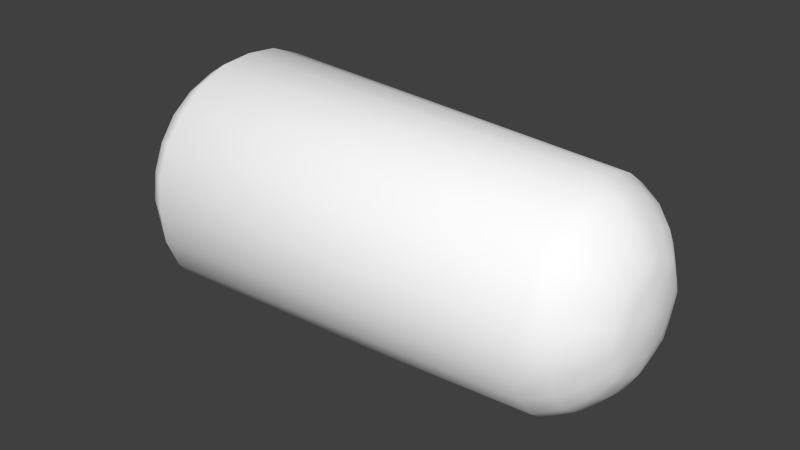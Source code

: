 # Source: human4r.blend  (saved by Blender 2.77.0; exported with 4.5.12 LTS)
import bpy
from mathutils import Matrix  # noqa: F401  (used for matrix-valued properties, if any)

bpy.ops.wm.read_factory_settings(use_empty=True)
scene = bpy.context.scene
scene.name = 'Scene'

# ---- collections
col_collection_1 = bpy.data.collections.new('Collection 1'); scene.collection.children.link(col_collection_1)

# ---- materials (node trees are filled in below, after node groups)
mat_colobotmesh_mat_1 = bpy.data.materials.new('ColobotMesh_mat_1')
mat_colobotmesh_mat_1.alpha_threshold = 0.0
mat_colobotmesh_mat_1.use_transparent_shadow = False
mat_colobotmesh_mat_1.diffuse_color = (1.0, 1.0, 1.0, 1.0)
mat_colobotmesh_mat_1.specular_color = (0.0, 0.0, 0.0)
mat_colobotmesh_mat_1.roughness = 0.5

# ---- material node trees

# ---- world
world_world = bpy.data.worlds.new('World'); scene.world = world_world
world_world.color = (0.05088, 0.05088, 0.05088)
world_world.use_sun_shadow = False
world_world.sun_shadow_jitter_overblur = 0.0
world_world.cycles.sampling_method = 'NONE'
world_world.cycles.sample_map_resolution = 256

# ---- meshes
me_colobotmesh = bpy.data.meshes.new('ColobotMesh_')
me_colobotmesh.from_pydata([(1.27, -0.3353, 0.01682), (0.0128, 0.009441, 0.4182), (0.0128, 0.009441, -0.3845), (0.0128, -0.2743, -0.267), (-0.1892, 0.009441, -0.1838), (-0.1892, -0.1325, -0.1251), (0.0128, -0.3919, 0.01682), (-0.1892, -0.1912, 0.01682), (0.0128, -0.2743, 0.3006), (-0.1892, -0.1325, 0.1587), (0.0128, 0.2932, -0.267), (-0.1892, 0.1513, -0.1251), (1.27, 0.009441, -0.3279), (1.27, -0.2343, -0.227), (1.468, 0.009441, 0.01682), (1.441, 0.009441, -0.1556), (1.27, 0.009441, 0.3616), (1.27, 0.2532, 0.2606), (0.0128, 0.2932, 0.3006), (1.27, 0.3542, 0.01682), (0.0128, 0.4108, 0.01682), (1.27, 0.2532, -0.227), (-0.1892, 0.2101, 0.01682), (-0.1892, 0.009441, 0.2175), (-0.1892, 0.1513, 0.1587), (1.441, -0.1124, 0.1387), (1.441, 0.1313, -0.1051), (1.441, -0.1124, -0.1051), (1.441, -0.1629, 0.01682), (1.441, 0.009441, 0.1892), (1.441, 0.1313, 0.1387), (1.441, 0.1818, 0.01682), (-0.2168, 0.009441, 0.01682), (1.27, -0.2343, 0.2606), (-0.07129, -0.3436, 0.01682), (-0.1384, -0.2767, 0.01682), (-0.1892, -0.03991, -0.1706), (-0.1892, -0.08821, -0.1506), (1.462, -0.05277, 0.01682), (1.452, -0.1107, 0.01682), (1.462, 0.07165, 0.01682), (1.452, 0.1295, 0.01682), (1.27, 0.3067, 0.1879), (1.27, 0.3406, 0.106), (1.462, 0.05343, -0.02717), (1.452, 0.09436, -0.0681), (1.462, 0.009441, 0.07903), (1.452, 0.009441, 0.1369), (0.0128, 0.361, 0.219), (0.0128, 0.401, 0.1224), (0.0128, -0.09617, -0.3748), (0.0128, -0.1928, -0.3347), (1.441, -0.03239, -0.142), (1.441, -0.07332, -0.1251), (1.441, -0.1325, -0.06594), (1.441, -0.1494, -0.02501), (1.462, 0.009441, -0.04539), (1.452, 0.009441, -0.1033), (-0.07129, 0.2591, -0.2328), (-0.1384, 0.2118, -0.1855), (1.27, 0.3406, -0.0724), (1.27, 0.3067, -0.1543), (1.441, 0.05127, 0.1757), (1.441, 0.0922, 0.1587), (1.27, 0.09866, 0.348), (1.27, 0.1805, 0.3141), (-0.07129, -0.2402, -0.2328), (-0.1384, -0.1929, -0.1855), (1.462, -0.03455, -0.02717), (1.452, -0.07548, -0.0681), (1.462, 0.05343, 0.06081), (1.452, 0.09436, 0.1017), (-0.1892, 0.0588, 0.2043), (-0.1892, 0.1071, 0.1843), (-0.07129, 0.009441, -0.3362), (-0.1384, 0.009441, -0.2693), (1.441, 0.05127, -0.142), (1.441, 0.0922, -0.1251), (1.27, -0.07978, -0.3143), (1.27, -0.1616, -0.2804), (-0.07129, 0.009441, 0.3698), (-0.1384, 0.009441, 0.3029), (1.441, 0.1514, 0.09958), (1.441, 0.1683, 0.05865), (-0.07129, -0.2402, 0.2664), (-0.1384, -0.1929, 0.2191), (1.441, 0.1514, -0.06594), (1.441, 0.1683, -0.02501), (-0.2092, 0.009441, -0.05659), (-0.1984, 0.009441, -0.1249), (1.27, 0.09866, -0.3143), (1.27, 0.1805, -0.2804), (-0.1892, 0.1769, 0.1145), (-0.1892, 0.1969, 0.06618), (-0.2092, -0.06397, 0.01682), (-0.1984, -0.1323, 0.01682), (0.0128, -0.3421, -0.1854), (0.0128, -0.3821, -0.08879), (-0.1892, -0.178, 0.06618), (-0.1892, -0.158, 0.1145), (0.0128, -0.1928, 0.3684), (0.0128, -0.09617, 0.4084), (1.398, 0.009441, 0.2612), (1.341, 0.009441, 0.3186), (0.0128, 0.1151, 0.4084), (0.0128, 0.2117, 0.3684), (-0.07129, 0.3624, 0.01682), (-0.1384, 0.2956, 0.01682), (1.27, -0.2878, -0.1543), (1.27, -0.3217, -0.0724), (0.0128, 0.361, -0.1854), (0.0128, 0.401, -0.08879), (-0.2092, -0.04247, 0.06873), (-0.1984, -0.09077, 0.117), (1.398, 0.009441, -0.2275), (1.341, 0.009441, -0.285), (0.0128, -0.3821, 0.1224), (0.0128, -0.3421, 0.219), (1.398, -0.2349, 0.01682), (1.341, -0.2924, 0.01682), (1.441, -0.07332, 0.1587), (1.441, -0.03239, 0.1757), (-0.1892, -0.08821, 0.1843), (-0.1892, -0.03992, 0.2043), (1.398, -0.1633, -0.156), (1.341, -0.204, -0.1966), (-0.1892, -0.178, -0.03254), (-0.1892, -0.158, -0.08083), (1.441, -0.1494, 0.05865), (1.441, -0.1325, 0.09958), (1.398, 0.1822, -0.156), (1.341, 0.2228, -0.1966), (-0.2092, 0.06135, -0.03509), (-0.1984, 0.1096, -0.08339), (-0.2092, -0.04247, -0.03509), (-0.1984, -0.09077, -0.08339), (1.398, 0.2538, 0.01682), (1.341, 0.3112, 0.01682), (-0.1892, 0.1769, -0.08083), (-0.1892, 0.1969, -0.03254), (1.462, -0.03455, 0.06081), (1.452, -0.07548, 0.1017), (1.398, -0.1633, 0.1896), (1.341, -0.204, 0.2302), (-0.1892, 0.0588, -0.1706), (-0.1892, 0.1071, -0.1506), (-0.07129, 0.2591, 0.2664), (-0.1384, 0.2118, 0.2191), (-0.2092, 0.06135, 0.06873), (-0.1984, 0.1096, 0.117), (1.27, -0.1616, 0.3141), (1.27, -0.07978, 0.348), (0.0128, 0.1151, -0.3748), (0.0128, 0.2117, -0.3347), (1.341, 0.2228, 0.2302), (1.398, 0.1822, 0.1896), (1.27, -0.3217, 0.106), (1.27, -0.2878, 0.1879), (-0.2092, 0.009441, 0.09023), (-0.1984, 0.009441, 0.1585), (-0.2092, 0.08285, 0.01682), (-0.1984, 0.1512, 0.01682), (1.398, -0.1948, 0.1354), (1.398, -0.2189, 0.0774), (1.341, -0.2473, 0.1651), (1.341, -0.2769, 0.09347), (-0.07129, -0.1667, -0.2882), (-0.07129, -0.08172, -0.3234), (-0.1384, -0.1314, -0.2259), (-0.1384, -0.06258, -0.2544), (1.453, 0.05292, -0.08719), (1.453, -0.03403, -0.08719), (1.453, -0.09485, -0.02598), (1.453, 0.05292, 0.1208), (1.453, 0.1137, 0.05962), (1.453, 0.1134, -0.02665), (-0.07129, -0.3308, -0.07434), (-0.07129, -0.2956, -0.1593), (-0.1384, -0.2618, -0.0552), (-0.1384, -0.2333, -0.1241), (-0.07129, -0.08171, 0.3571), (-0.07129, -0.1667, 0.3219), (-0.1384, -0.06257, 0.2881), (-0.1384, -0.1314, 0.2595), (-0.07129, 0.1006, -0.3234), (-0.07129, 0.1856, -0.2882), (-0.1384, 0.08146, -0.2544), (-0.1384, 0.1503, -0.2259), (1.398, 0.2378, 0.0774), (1.398, 0.2137, 0.1354), (1.341, 0.2958, 0.09347), (1.341, 0.2661, 0.1651), (1.398, -0.1092, -0.1875), (1.398, -0.05114, -0.2115), (1.341, -0.1389, -0.2399), (1.341, -0.06721, -0.2696), (1.398, 0.128, 0.2211), (1.398, 0.07002, 0.2451), (1.341, 0.1578, 0.2735), (1.341, 0.08609, 0.3032), (1.398, -0.05114, 0.2451), (1.398, -0.1092, 0.2211), (1.341, -0.06721, 0.3032), (1.341, -0.1389, 0.2735), (1.398, 0.2137, -0.1018), (1.398, 0.2378, -0.04376), (1.341, 0.2661, -0.1315), (1.341, 0.2958, -0.05983), (-0.07129, 0.1856, 0.3219), (-0.07129, 0.1006, 0.3571), (-0.1384, 0.1503, 0.2595), (-0.1384, 0.08146, 0.2881), (1.398, 0.07002, -0.2115), (1.398, 0.128, -0.1875), (1.341, 0.08609, -0.2696), (1.341, 0.1578, -0.2399), (-0.07129, -0.2956, 0.1929), (-0.07129, -0.3308, 0.108), (-0.1384, -0.2333, 0.1577), (-0.1384, -0.2618, 0.08884), (1.398, -0.2189, -0.04376), (1.398, -0.1948, -0.1018), (1.341, -0.2769, -0.05983), (1.341, -0.2473, -0.1315), (-0.07129, 0.3145, -0.1593), (-0.07129, 0.3497, -0.07433), (-0.1384, 0.2522, -0.1241), (-0.1384, 0.2807, -0.05519), (-0.07129, 0.3497, 0.108), (-0.07129, 0.3145, 0.1929), (-0.1384, 0.2807, 0.08884), (-0.1384, 0.2522, 0.1577), (1.453, -0.09457, 0.0603), (1.453, -0.03336, 0.1211), (-0.1995, 0.06074, 0.1395), (-0.1995, -0.04186, 0.1395), (-0.1995, -0.1136, 0.06733), (-0.1995, -0.1133, -0.03448), (-0.1995, -0.04107, -0.1062), (-0.1995, 0.06074, -0.1059), (-0.1995, 0.1325, -0.03369), (-0.1995, 0.1322, 0.06812)], [], [(42, 48, 18, 17), (165, 156, 0, 119), (169, 36, 4, 75), (14, 56, 44), (15, 57, 52), (27, 69, 54), (29, 47, 62), (30, 71, 82), (31, 41, 87), (108, 96, 3, 13), (179, 127, 5, 67), (78, 50, 2, 12), (183, 122, 9, 85), (187, 145, 11, 59), (191, 42, 17, 154), (156, 116, 6, 0), (195, 78, 12, 115), (199, 64, 16, 103), (64, 104, 1, 16), (203, 150, 33, 143), (150, 100, 8, 33), (91, 153, 10, 21), (207, 60, 19, 137), (211, 72, 23, 81), (215, 91, 21, 131), (219, 98, 7, 35), (223, 108, 13, 125), (227, 139, 22, 107), (231, 92, 24, 147), (28, 39, 128), (25, 141, 120), (32, 158, 148), (23, 159, 123), (9, 113, 99), (7, 95, 126), (5, 135, 37), (4, 89, 144), (11, 133, 138), (22, 161, 93), (60, 111, 20, 19), (19, 20, 49, 43), (43, 49, 48, 42), (128, 163, 118, 28), (163, 165, 119, 118), (25, 142, 162, 129), (129, 162, 163, 128), (142, 143, 164, 162), (162, 164, 165, 163), (143, 33, 157, 164), (164, 157, 156, 165), (50, 167, 74, 2), (167, 169, 75, 74), (3, 66, 166, 51), (51, 166, 167, 50), (66, 67, 168, 166), (166, 168, 169, 167), (67, 5, 37, 168), (168, 37, 36, 169), (45, 77, 26), (44, 170, 45), (45, 170, 77), (170, 76, 77), (44, 56, 170), (56, 57, 170), (170, 57, 76), (57, 15, 76), (53, 69, 27), (52, 171, 53), (53, 171, 69), (171, 68, 69), (52, 57, 171), (57, 56, 171), (171, 56, 68), (56, 14, 68), (55, 39, 28), (54, 172, 55), (55, 172, 39), (172, 38, 39), (54, 69, 172), (69, 68, 172), (172, 68, 38), (68, 14, 38), (63, 71, 30), (62, 173, 63), (63, 173, 71), (173, 70, 71), (62, 47, 173), (47, 46, 173), (173, 46, 70), (46, 14, 70), (83, 41, 31), (82, 174, 83), (83, 174, 41), (174, 40, 41), (82, 71, 174), (71, 70, 174), (174, 70, 40), (70, 14, 40), (86, 45, 26), (87, 175, 86), (86, 175, 45), (175, 44, 45), (87, 41, 175), (41, 40, 175), (175, 40, 44), (40, 14, 44), (0, 6, 97, 109), (109, 97, 96, 108), (96, 177, 66, 3), (177, 179, 67, 66), (6, 34, 176, 97), (97, 176, 177, 96), (34, 35, 178, 176), (176, 178, 179, 177), (35, 7, 126, 178), (178, 126, 127, 179), (13, 3, 51, 79), (79, 51, 50, 78), (100, 181, 84, 8), (181, 183, 85, 84), (1, 80, 180, 101), (101, 180, 181, 100), (80, 81, 182, 180), (180, 182, 183, 181), (81, 23, 123, 182), (182, 123, 122, 183), (153, 185, 58, 10), (185, 187, 59, 58), (2, 74, 184, 152), (152, 184, 185, 153), (74, 75, 186, 184), (184, 186, 187, 185), (75, 4, 144, 186), (186, 144, 145, 187), (82, 189, 155, 30), (189, 191, 154, 155), (31, 136, 188, 83), (83, 188, 189, 82), (136, 137, 190, 188), (188, 190, 191, 189), (137, 19, 43, 190), (190, 43, 42, 191), (33, 8, 117, 157), (157, 117, 116, 156), (52, 193, 114, 15), (193, 195, 115, 114), (27, 124, 192, 53), (53, 192, 193, 52), (124, 125, 194, 192), (192, 194, 195, 193), (125, 13, 79, 194), (194, 79, 78, 195), (62, 197, 102, 29), (197, 199, 103, 102), (30, 155, 196, 63), (63, 196, 197, 62), (155, 154, 198, 196), (196, 198, 199, 197), (154, 17, 65, 198), (198, 65, 64, 199), (17, 18, 105, 65), (65, 105, 104, 64), (120, 201, 142, 25), (201, 203, 143, 142), (29, 102, 200, 121), (121, 200, 201, 120), (102, 103, 202, 200), (200, 202, 203, 201), (103, 16, 151, 202), (202, 151, 150, 203), (16, 1, 101, 151), (151, 101, 100, 150), (12, 2, 152, 90), (90, 152, 153, 91), (87, 205, 136, 31), (205, 207, 137, 136), (26, 130, 204, 86), (86, 204, 205, 87), (130, 131, 206, 204), (204, 206, 207, 205), (131, 21, 61, 206), (206, 61, 60, 207), (104, 209, 80, 1), (209, 211, 81, 80), (18, 146, 208, 105), (105, 208, 209, 104), (146, 147, 210, 208), (208, 210, 211, 209), (147, 24, 73, 210), (210, 73, 72, 211), (77, 213, 130, 26), (213, 215, 131, 130), (15, 114, 212, 76), (76, 212, 213, 77), (114, 115, 214, 212), (212, 214, 215, 213), (115, 12, 90, 214), (214, 90, 91, 215), (116, 217, 34, 6), (217, 219, 35, 34), (8, 84, 216, 117), (117, 216, 217, 116), (84, 85, 218, 216), (216, 218, 219, 217), (85, 9, 99, 218), (218, 99, 98, 219), (54, 221, 124, 27), (221, 223, 125, 124), (28, 118, 220, 55), (55, 220, 221, 54), (118, 119, 222, 220), (220, 222, 223, 221), (119, 0, 109, 222), (222, 109, 108, 223), (111, 225, 106, 20), (225, 227, 107, 106), (10, 58, 224, 110), (110, 224, 225, 111), (58, 59, 226, 224), (224, 226, 227, 225), (59, 11, 138, 226), (226, 138, 139, 227), (48, 229, 146, 18), (229, 231, 147, 146), (20, 106, 228, 49), (49, 228, 229, 48), (106, 107, 230, 228), (228, 230, 231, 229), (107, 22, 93, 230), (230, 93, 92, 231), (129, 141, 25), (128, 232, 129), (129, 232, 141), (232, 140, 141), (128, 39, 232), (39, 38, 232), (232, 38, 140), (38, 14, 140), (121, 47, 29), (120, 233, 121), (121, 233, 47), (233, 46, 47), (120, 141, 233), (141, 140, 233), (233, 140, 46), (140, 14, 46), (149, 73, 24), (148, 234, 149), (149, 234, 73), (234, 72, 73), (148, 158, 234), (158, 159, 234), (234, 159, 72), (159, 23, 72), (122, 113, 9), (123, 235, 122), (122, 235, 113), (235, 112, 113), (123, 159, 235), (159, 158, 235), (235, 158, 112), (158, 32, 112), (98, 95, 7), (99, 236, 98), (98, 236, 95), (236, 94, 95), (99, 113, 236), (113, 112, 236), (236, 112, 94), (112, 32, 94), (127, 135, 5), (126, 237, 127), (127, 237, 135), (237, 134, 135), (126, 95, 237), (95, 94, 237), (237, 94, 134), (94, 32, 134), (36, 89, 4), (37, 238, 36), (36, 238, 89), (238, 88, 89), (37, 135, 238), (135, 134, 238), (238, 134, 88), (134, 32, 88), (145, 133, 11), (144, 239, 145), (145, 239, 133), (239, 132, 133), (144, 89, 239), (89, 88, 239), (239, 88, 132), (88, 32, 132), (139, 161, 22), (138, 240, 139), (139, 240, 161), (240, 160, 161), (138, 133, 240), (133, 132, 240), (240, 132, 160), (132, 32, 160), (92, 149, 24), (93, 241, 92), (92, 241, 149), (241, 148, 149), (93, 161, 241), (161, 160, 241), (241, 160, 148), (160, 32, 148), (21, 10, 110, 61), (61, 110, 111, 60)])
me_colobotmesh.polygons.foreach_set('use_smooth', [True] * 312)
_uv = me_colobotmesh.uv_layers.new(name='UV_1')
_uv.uv.foreach_set('vector', [0.748, 0.8529, 0.502, 0.8529, 0.502, 0.873, 0.748, 0.873, 0.5704, 0.02238, 0.5655, 0.01973, 0.5684, 0.0128, 0.5724, 0.01695, 0.6345, 0.04799, 0.6339, 0.04218, 0.6358, 0.04176, 0.6374, 0.04708, 0.5859, 0.03124, 0.5878, 0.02795, 0.5889, 0.0307, 0.5911, 0.02198, 0.5895, 0.02483, 0.5891, 0.02096, 0.5848, 0.01966, 0.5851, 0.02323, 0.5828, 0.02092, 0.5807, 0.0405, 0.5823, 0.03764, 0.5828, 0.04152, 0.587, 0.04281, 0.5867, 0.03924, 0.589, 0.04155, 0.5927, 0.03834, 0.5906, 0.03615, 0.5934, 0.03555, 0.748, 0.7721, 0.502, 0.7721, 0.502, 0.752, 0.748, 0.752, 0.626, 0.04481, 0.6284, 0.04012, 0.6299, 0.04187, 0.6285, 0.04723, 0.748, 0.7923, 0.502, 0.7923, 0.502, 0.8125, 0.748, 0.8125, 0.6237, 0.02113, 0.6268, 0.02466, 0.6257, 0.02699, 0.6221, 0.02483, 0.6419, 0.04136, 0.6388, 0.03783, 0.64, 0.03551, 0.6436, 0.03765, 0.5923, 0.05262, 0.5944, 0.05919, 0.5888, 0.06128, 0.5881, 0.05451, 0.748, 0.8327, 0.502, 0.8327, 0.502, 0.8125, 0.748, 0.8125, 0.5924, 0.009824, 0.5943, 0.003313, 0.5993, 0.007244, 0.5963, 0.01263, 0.5794, 0.05263, 0.5775, 0.05912, 0.5725, 0.05518, 0.5755, 0.04982, 0.748, 0.8327, 0.502, 0.8327, 0.502, 0.8125, 0.748, 0.8125, 0.5703, 0.04008, 0.5656, 0.04275, 0.5641, 0.03518, 0.569, 0.0343, 0.748, 0.7721, 0.502, 0.7721, 0.502, 0.752, 0.748, 0.752, 0.748, 0.8529, 0.502, 0.8529, 0.502, 0.873, 0.748, 0.873, 0.6015, 0.04013, 0.6062, 0.04283, 0.6033, 0.04963, 0.5994, 0.04553, 0.6312, 0.01452, 0.6317, 0.02032, 0.6298, 0.02074, 0.6283, 0.01542, 0.6015, 0.02241, 0.6062, 0.01974, 0.6077, 0.02736, 0.6028, 0.02822, 0.6216, 0.03366, 0.6255, 0.03286, 0.6257, 0.03573, 0.6222, 0.03799, 0.5795, 0.00981, 0.5775, 0.003294, 0.5831, 0.001223, 0.5837, 0.007957, 0.6441, 0.02884, 0.6402, 0.02965, 0.6399, 0.02677, 0.6435, 0.02451, 0.6396, 0.01772, 0.6373, 0.02239, 0.6357, 0.02065, 0.6372, 0.01529, 0.5792, 0.02413, 0.5813, 0.02632, 0.5784, 0.02693, 0.5775, 0.03276, 0.5801, 0.03229, 0.5784, 0.03545, 0.6328, 0.03125, 0.6317, 0.02745, 0.6339, 0.02742, 0.6298, 0.02074, 0.6307, 0.02386, 0.6283, 0.02252, 0.6257, 0.02699, 0.6278, 0.02826, 0.6254, 0.02988, 0.6257, 0.03573, 0.6278, 0.0344, 0.6269, 0.03802, 0.6299, 0.04187, 0.6308, 0.03872, 0.6319, 0.04223, 0.6358, 0.04176, 0.635, 0.03864, 0.6374, 0.03997, 0.64, 0.03551, 0.6378, 0.03425, 0.6402, 0.03263, 0.6399, 0.02677, 0.6378, 0.0281, 0.6387, 0.02447, 0.748, 0.7923, 0.502, 0.7923, 0.502, 0.8125, 0.748, 0.8125, 0.748, 0.8125, 0.502, 0.8125, 0.502, 0.8327, 0.748, 0.8327, 0.748, 0.8327, 0.502, 0.8327, 0.502, 0.8529, 0.748, 0.8529, 0.5784, 0.02693, 0.5745, 0.02471, 0.5758, 0.0206, 0.5792, 0.02413, 0.5745, 0.02471, 0.5704, 0.02238, 0.5724, 0.01695, 0.5758, 0.0206, 0.5775, 0.03276, 0.5733, 0.03352, 0.5737, 0.02907, 0.5779, 0.02984, 0.5779, 0.02984, 0.5737, 0.02907, 0.5745, 0.02471, 0.5784, 0.02693, 0.5733, 0.03352, 0.569, 0.0343, 0.5692, 0.02822, 0.5737, 0.02907, 0.5737, 0.02907, 0.5692, 0.02822, 0.5704, 0.02238, 0.5745, 0.02471, 0.569, 0.0343, 0.5641, 0.03518, 0.5641, 0.02732, 0.5692, 0.02822, 0.5692, 0.02822, 0.5641, 0.02732, 0.5655, 0.01973, 0.5704, 0.02238, 0.6356, 0.06105, 0.635, 0.05412, 0.6389, 0.05247, 0.6408, 0.05882, 0.635, 0.05412, 0.6345, 0.04799, 0.6374, 0.04708, 0.6389, 0.05247, 0.6253, 0.059, 0.627, 0.05265, 0.6309, 0.05421, 0.6304, 0.06105, 0.6304, 0.06105, 0.6309, 0.05421, 0.635, 0.05412, 0.6356, 0.06105, 0.627, 0.05265, 0.6285, 0.04723, 0.6314, 0.04807, 0.6309, 0.05421, 0.6309, 0.05421, 0.6314, 0.04807, 0.6345, 0.04799, 0.635, 0.05412, 0.6285, 0.04723, 0.6299, 0.04187, 0.6319, 0.04223, 0.6314, 0.04807, 0.6314, 0.04807, 0.6319, 0.04223, 0.6339, 0.04218, 0.6345, 0.04799, 0.5917, 0.03019, 0.5934, 0.02703, 0.5943, 0.02972, 0.5889, 0.0307, 0.5907, 0.02748, 0.5917, 0.03019, 0.5917, 0.03019, 0.5907, 0.02748, 0.5934, 0.02703, 0.5907, 0.02748, 0.5923, 0.02442, 0.5934, 0.02703, 0.5889, 0.0307, 0.5878, 0.02795, 0.5907, 0.02748, 0.5878, 0.02795, 0.5895, 0.02483, 0.5907, 0.02748, 0.5907, 0.02748, 0.5895, 0.02483, 0.5923, 0.02442, 0.5895, 0.02483, 0.5911, 0.02198, 0.5923, 0.02442, 0.5869, 0.02019, 0.5851, 0.02323, 0.5848, 0.01966, 0.5891, 0.02096, 0.5873, 0.02392, 0.5869, 0.02019, 0.5869, 0.02019, 0.5873, 0.02392, 0.5851, 0.02323, 0.5873, 0.02392, 0.5855, 0.02713, 0.5851, 0.02323, 0.5891, 0.02096, 0.5895, 0.02483, 0.5873, 0.02392, 0.5895, 0.02483, 0.5878, 0.02795, 0.5873, 0.02392, 0.5873, 0.02392, 0.5878, 0.02795, 0.5855, 0.02713, 0.5878, 0.02795, 0.5859, 0.03124, 0.5855, 0.02713, 0.5809, 0.02242, 0.5813, 0.02632, 0.5792, 0.02413, 0.5828, 0.02092, 0.5831, 0.02469, 0.5809, 0.02242, 0.5809, 0.02242, 0.5831, 0.02469, 0.5813, 0.02632, 0.5831, 0.02469, 0.5835, 0.02871, 0.5813, 0.02632, 0.5828, 0.02092, 0.5851, 0.02323, 0.5831, 0.02469, 0.5851, 0.02323, 0.5855, 0.02713, 0.5831, 0.02469, 0.5831, 0.02469, 0.5855, 0.02713, 0.5835, 0.02871, 0.5855, 0.02713, 0.5859, 0.03124, 0.5835, 0.02871, 0.5849, 0.04229, 0.5867, 0.03924, 0.587, 0.04281, 0.5828, 0.04152, 0.5845, 0.03856, 0.5849, 0.04229, 0.5849, 0.04229, 0.5845, 0.03856, 0.5867, 0.03924, 0.5845, 0.03856, 0.5863, 0.03535, 0.5867, 0.03924, 0.5828, 0.04152, 0.5823, 0.03764, 0.5845, 0.03856, 0.5823, 0.03764, 0.5841, 0.03453, 0.5845, 0.03856, 0.5845, 0.03856, 0.5841, 0.03453, 0.5863, 0.03535, 0.5841, 0.03453, 0.5859, 0.03124, 0.5863, 0.03535, 0.5909, 0.04004, 0.5906, 0.03615, 0.5927, 0.03834, 0.589, 0.04155, 0.5887, 0.03778, 0.5909, 0.04004, 0.5909, 0.04004, 0.5887, 0.03778, 0.5906, 0.03615, 0.5887, 0.03778, 0.5883, 0.03376, 0.5906, 0.03615, 0.589, 0.04155, 0.5867, 0.03924, 0.5887, 0.03778, 0.5867, 0.03924, 0.5863, 0.03535, 0.5887, 0.03778, 0.5887, 0.03778, 0.5863, 0.03535, 0.5883, 0.03376, 0.5863, 0.03535, 0.5859, 0.03124, 0.5883, 0.03376, 0.594, 0.03264, 0.5917, 0.03019, 0.5943, 0.02972, 0.5934, 0.03555, 0.5912, 0.03318, 0.594, 0.03264, 0.594, 0.03264, 0.5912, 0.03318, 0.5917, 0.03019, 0.5912, 0.03318, 0.5889, 0.0307, 0.5917, 0.03019, 0.5934, 0.03555, 0.5906, 0.03615, 0.5912, 0.03318, 0.5906, 0.03615, 0.5883, 0.03376, 0.5912, 0.03318, 0.5912, 0.03318, 0.5883, 0.03376, 0.5889, 0.0307, 0.5883, 0.03376, 0.5859, 0.03124, 0.5889, 0.0307, 0.748, 0.8125, 0.502, 0.8125, 0.502, 0.7923, 0.748, 0.7923, 0.748, 0.7923, 0.502, 0.7923, 0.502, 0.7721, 0.748, 0.7721, 0.6206, 0.05521, 0.6235, 0.04972, 0.627, 0.05265, 0.6253, 0.059, 0.6235, 0.04972, 0.626, 0.04481, 0.6285, 0.04723, 0.627, 0.05265, 0.6143, 0.04295, 0.6185, 0.04028, 0.6206, 0.04551, 0.6169, 0.04978, 0.6169, 0.04978, 0.6206, 0.04551, 0.6235, 0.04972, 0.6206, 0.05521, 0.6185, 0.04028, 0.6222, 0.03799, 0.6238, 0.04165, 0.6206, 0.04551, 0.6206, 0.04551, 0.6238, 0.04165, 0.626, 0.04481, 0.6235, 0.04972, 0.6222, 0.03799, 0.6257, 0.03573, 0.6269, 0.03802, 0.6238, 0.04165, 0.6238, 0.04165, 0.6269, 0.03802, 0.6284, 0.04012, 0.626, 0.04481, 0.748, 0.752, 0.502, 0.752, 0.502, 0.7721, 0.748, 0.7721, 0.748, 0.7721, 0.502, 0.7721, 0.502, 0.7923, 0.748, 0.7923, 0.6167, 0.01322, 0.6204, 0.01736, 0.6184, 0.02264, 0.6142, 0.0201, 0.6204, 0.01736, 0.6237, 0.02113, 0.6221, 0.02483, 0.6184, 0.02264, 0.6249, 0.003664, 0.6267, 0.01002, 0.6232, 0.01306, 0.6203, 0.007651, 0.6203, 0.007651, 0.6232, 0.01306, 0.6204, 0.01736, 0.6167, 0.01322, 0.6267, 0.01002, 0.6283, 0.01542, 0.6258, 0.0179, 0.6232, 0.01306, 0.6232, 0.01306, 0.6258, 0.0179, 0.6237, 0.02113, 0.6204, 0.01736, 0.6283, 0.01542, 0.6298, 0.02074, 0.6283, 0.02252, 0.6258, 0.0179, 0.6258, 0.0179, 0.6283, 0.02252, 0.6268, 0.02466, 0.6237, 0.02113, 0.649, 0.04924, 0.6453, 0.04511, 0.6472, 0.03983, 0.6515, 0.04235, 0.6453, 0.04511, 0.6419, 0.04136, 0.6436, 0.03765, 0.6472, 0.03983, 0.6408, 0.05882, 0.6389, 0.05247, 0.6424, 0.04942, 0.6454, 0.05482, 0.6454, 0.05482, 0.6424, 0.04942, 0.6453, 0.04511, 0.649, 0.04924, 0.6389, 0.05247, 0.6374, 0.04708, 0.6398, 0.04458, 0.6424, 0.04942, 0.6424, 0.04942, 0.6398, 0.04458, 0.6419, 0.04136, 0.6453, 0.04511, 0.6374, 0.04708, 0.6358, 0.04176, 0.6374, 0.03997, 0.6398, 0.04458, 0.6398, 0.04458, 0.6374, 0.03997, 0.6388, 0.03783, 0.6419, 0.04136, 0.589, 0.04155, 0.5906, 0.04694, 0.5876, 0.04856, 0.587, 0.04281, 0.5906, 0.04694, 0.5923, 0.05262, 0.5881, 0.05451, 0.5876, 0.04856, 0.5927, 0.03834, 0.596, 0.04188, 0.5934, 0.04468, 0.5909, 0.04004, 0.5909, 0.04004, 0.5934, 0.04468, 0.5906, 0.04694, 0.589, 0.04155, 0.596, 0.04188, 0.5994, 0.04553, 0.5962, 0.04963, 0.5934, 0.04468, 0.5934, 0.04468, 0.5962, 0.04963, 0.5923, 0.05262, 0.5906, 0.04694, 0.5994, 0.04553, 0.6033, 0.04963, 0.5993, 0.05519, 0.5962, 0.04963, 0.5962, 0.04963, 0.5993, 0.05519, 0.5944, 0.05919, 0.5923, 0.05262, 0.748, 0.873, 0.502, 0.873, 0.502, 0.8529, 0.748, 0.8529, 0.748, 0.8529, 0.502, 0.8529, 0.502, 0.8327, 0.748, 0.8327, 0.5891, 0.02096, 0.5907, 0.01558, 0.5937, 0.01739, 0.5911, 0.02198, 0.5907, 0.01558, 0.5924, 0.009824, 0.5963, 0.01263, 0.5937, 0.01739, 0.5848, 0.01966, 0.5843, 0.0139, 0.5875, 0.01439, 0.5869, 0.02019, 0.5869, 0.02019, 0.5875, 0.01439, 0.5907, 0.01558, 0.5891, 0.02096, 0.5843, 0.0139, 0.5837, 0.007957, 0.5881, 0.008289, 0.5875, 0.01439, 0.5875, 0.01439, 0.5881, 0.008289, 0.5924, 0.009824, 0.5907, 0.01558, 0.5837, 0.007957, 0.5831, 0.001223, 0.5888, 0.001223, 0.5881, 0.008289, 0.5881, 0.008289, 0.5888, 0.001223, 0.5943, 0.003313, 0.5924, 0.009824, 0.5828, 0.04152, 0.5812, 0.04691, 0.5782, 0.04509, 0.5807, 0.0405, 0.5812, 0.04691, 0.5794, 0.05263, 0.5755, 0.04982, 0.5782, 0.04509, 0.587, 0.04281, 0.5876, 0.04856, 0.5843, 0.04806, 0.5849, 0.04229, 0.5849, 0.04229, 0.5843, 0.04806, 0.5812, 0.04691, 0.5828, 0.04152, 0.5876, 0.04856, 0.5881, 0.05451, 0.5837, 0.05418, 0.5843, 0.04806, 0.5843, 0.04806, 0.5837, 0.05418, 0.5794, 0.05263, 0.5812, 0.04691, 0.5881, 0.05451, 0.5888, 0.06128, 0.583, 0.06125, 0.5837, 0.05418, 0.5837, 0.05418, 0.583, 0.06125, 0.5775, 0.05912, 0.5794, 0.05263, 0.748, 0.873, 0.502, 0.873, 0.502, 0.8529, 0.748, 0.8529, 0.748, 0.8529, 0.502, 0.8529, 0.502, 0.8327, 0.748, 0.8327, 0.5784, 0.03545, 0.5745, 0.03771, 0.5733, 0.03352, 0.5775, 0.03276, 0.5745, 0.03771, 0.5703, 0.04008, 0.569, 0.0343, 0.5733, 0.03352, 0.5807, 0.0405, 0.5782, 0.04509, 0.5761, 0.04159, 0.5795, 0.03806, 0.5795, 0.03806, 0.5761, 0.04159, 0.5745, 0.03771, 0.5784, 0.03545, 0.5782, 0.04509, 0.5755, 0.04982, 0.5726, 0.04529, 0.5761, 0.04159, 0.5761, 0.04159, 0.5726, 0.04529, 0.5703, 0.04008, 0.5745, 0.03771, 0.5755, 0.04982, 0.5725, 0.05518, 0.5684, 0.04955, 0.5726, 0.04529, 0.5726, 0.04529, 0.5684, 0.04955, 0.5656, 0.04275, 0.5703, 0.04008, 0.748, 0.8125, 0.502, 0.8125, 0.502, 0.7923, 0.748, 0.7923, 0.748, 0.7923, 0.502, 0.7923, 0.502, 0.7721, 0.748, 0.7721, 0.748, 0.8125, 0.502, 0.8125, 0.502, 0.8327, 0.748, 0.8327, 0.748, 0.8327, 0.502, 0.8327, 0.502, 0.8529, 0.748, 0.8529, 0.5934, 0.03555, 0.5973, 0.03778, 0.596, 0.04188, 0.5927, 0.03834, 0.5973, 0.03778, 0.6015, 0.04013, 0.5994, 0.04553, 0.596, 0.04188, 0.5943, 0.02972, 0.5985, 0.02897, 0.5982, 0.03343, 0.594, 0.03264, 0.594, 0.03264, 0.5982, 0.03343, 0.5973, 0.03778, 0.5934, 0.03555, 0.5985, 0.02897, 0.6028, 0.02822, 0.6026, 0.0343, 0.5982, 0.03343, 0.5982, 0.03343, 0.6026, 0.0343, 0.6015, 0.04013, 0.5973, 0.03778, 0.6028, 0.02822, 0.6077, 0.02736, 0.6077, 0.03531, 0.6026, 0.0343, 0.6026, 0.0343, 0.6077, 0.03531, 0.6062, 0.04283, 0.6015, 0.04013, 0.6301, 0.001453, 0.6307, 0.008379, 0.6267, 0.01002, 0.6249, 0.003664, 0.6307, 0.008379, 0.6312, 0.01452, 0.6283, 0.01542, 0.6267, 0.01002, 0.6404, 0.003537, 0.6386, 0.009876, 0.6347, 0.008304, 0.6353, 0.00147, 0.6353, 0.00147, 0.6347, 0.008304, 0.6307, 0.008379, 0.6301, 0.001453, 0.6386, 0.009876, 0.6372, 0.01529, 0.6342, 0.01445, 0.6347, 0.008304, 0.6347, 0.008304, 0.6342, 0.01445, 0.6312, 0.01452, 0.6307, 0.008379, 0.6372, 0.01529, 0.6357, 0.02065, 0.6337, 0.02028, 0.6342, 0.01445, 0.6342, 0.01445, 0.6337, 0.02028, 0.6317, 0.02032, 0.6312, 0.01452, 0.5934, 0.02703, 0.5973, 0.02478, 0.5985, 0.02897, 0.5943, 0.02972, 0.5973, 0.02478, 0.6015, 0.02241, 0.6028, 0.02822, 0.5985, 0.02897, 0.5911, 0.02198, 0.5937, 0.01739, 0.5957, 0.02089, 0.5923, 0.02442, 0.5923, 0.02442, 0.5957, 0.02089, 0.5973, 0.02478, 0.5934, 0.02703, 0.5937, 0.01739, 0.5963, 0.01263, 0.5993, 0.01717, 0.5957, 0.02089, 0.5957, 0.02089, 0.5993, 0.01717, 0.6015, 0.02241, 0.5973, 0.02478, 0.5963, 0.01263, 0.5993, 0.007244, 0.6034, 0.01289, 0.5993, 0.01717, 0.5993, 0.01717, 0.6034, 0.01289, 0.6062, 0.01974, 0.6015, 0.02241, 0.6128, 0.03534, 0.6174, 0.03448, 0.6185, 0.04028, 0.6143, 0.04295, 0.6174, 0.03448, 0.6216, 0.03366, 0.6222, 0.03799, 0.6185, 0.04028, 0.6142, 0.0201, 0.6184, 0.02264, 0.6174, 0.02844, 0.6128, 0.02765, 0.6128, 0.02765, 0.6174, 0.02844, 0.6174, 0.03448, 0.6128, 0.03534, 0.6184, 0.02264, 0.6221, 0.02483, 0.6215, 0.02918, 0.6174, 0.02844, 0.6174, 0.02844, 0.6215, 0.02918, 0.6216, 0.03366, 0.6174, 0.03448, 0.6221, 0.02483, 0.6257, 0.02699, 0.6254, 0.02988, 0.6215, 0.02918, 0.6215, 0.02918, 0.6254, 0.02988, 0.6255, 0.03286, 0.6216, 0.03366, 0.5828, 0.02092, 0.5812, 0.01552, 0.5843, 0.0139, 0.5848, 0.01966, 0.5812, 0.01552, 0.5795, 0.00981, 0.5837, 0.007957, 0.5843, 0.0139, 0.5792, 0.02413, 0.5758, 0.0206, 0.5784, 0.0178, 0.5809, 0.02242, 0.5809, 0.02242, 0.5784, 0.0178, 0.5812, 0.01552, 0.5828, 0.02092, 0.5758, 0.0206, 0.5724, 0.01695, 0.5757, 0.01287, 0.5784, 0.0178, 0.5784, 0.0178, 0.5757, 0.01287, 0.5795, 0.00981, 0.5812, 0.01552, 0.5724, 0.01695, 0.5684, 0.0128, 0.5725, 0.007151, 0.5757, 0.01287, 0.5757, 0.01287, 0.5725, 0.007151, 0.5775, 0.003294, 0.5795, 0.00981, 0.6528, 0.02712, 0.6482, 0.02799, 0.6471, 0.02223, 0.6513, 0.01957, 0.6482, 0.02799, 0.6441, 0.02884, 0.6435, 0.02451, 0.6471, 0.02223, 0.6515, 0.04235, 0.6472, 0.03983, 0.6483, 0.03401, 0.6528, 0.03478, 0.6528, 0.03478, 0.6483, 0.03401, 0.6482, 0.02799, 0.6528, 0.02712, 0.6472, 0.03983, 0.6436, 0.03765, 0.6441, 0.03331, 0.6483, 0.03401, 0.6483, 0.03401, 0.6441, 0.03331, 0.6441, 0.02884, 0.6482, 0.02799, 0.6436, 0.03765, 0.64, 0.03551, 0.6402, 0.03263, 0.6441, 0.03331, 0.6441, 0.03331, 0.6402, 0.03263, 0.6402, 0.02965, 0.6441, 0.02884, 0.6451, 0.007361, 0.6422, 0.01283, 0.6386, 0.009876, 0.6404, 0.003537, 0.6422, 0.01283, 0.6396, 0.01772, 0.6372, 0.01529, 0.6386, 0.009876, 0.6513, 0.01957, 0.6471, 0.02223, 0.6451, 0.01703, 0.6487, 0.01279, 0.6487, 0.01279, 0.6451, 0.01703, 0.6422, 0.01283, 0.6451, 0.007361, 0.6471, 0.02223, 0.6435, 0.02451, 0.6418, 0.02084, 0.6451, 0.01703, 0.6451, 0.01703, 0.6418, 0.02084, 0.6396, 0.01772, 0.6422, 0.01283, 0.6435, 0.02451, 0.6399, 0.02677, 0.6387, 0.02447, 0.6418, 0.02084, 0.6418, 0.02084, 0.6387, 0.02447, 0.6373, 0.02239, 0.6396, 0.01772, 0.5779, 0.02984, 0.5801, 0.03229, 0.5775, 0.03276, 0.5784, 0.02693, 0.5806, 0.0293, 0.5779, 0.02984, 0.5779, 0.02984, 0.5806, 0.0293, 0.5801, 0.03229, 0.5806, 0.0293, 0.5829, 0.03178, 0.5801, 0.03229, 0.5784, 0.02693, 0.5813, 0.02632, 0.5806, 0.0293, 0.5813, 0.02632, 0.5835, 0.02871, 0.5806, 0.0293, 0.5806, 0.0293, 0.5835, 0.02871, 0.5829, 0.03178, 0.5835, 0.02871, 0.5859, 0.03124, 0.5829, 0.03178, 0.5795, 0.03806, 0.5823, 0.03764, 0.5807, 0.0405, 0.5784, 0.03545, 0.5812, 0.03505, 0.5795, 0.03806, 0.5795, 0.03806, 0.5812, 0.03505, 0.5823, 0.03764, 0.5812, 0.03505, 0.5841, 0.03453, 0.5823, 0.03764, 0.5784, 0.03545, 0.5801, 0.03229, 0.5812, 0.03505, 0.5801, 0.03229, 0.5829, 0.03178, 0.5812, 0.03505, 0.5812, 0.03505, 0.5829, 0.03178, 0.5841, 0.03453, 0.5829, 0.03178, 0.5859, 0.03124, 0.5841, 0.03453, 0.6348, 0.02379, 0.6337, 0.02028, 0.6357, 0.02065, 0.6339, 0.02742, 0.6328, 0.02371, 0.6348, 0.02379, 0.6348, 0.02379, 0.6328, 0.02371, 0.6337, 0.02028, 0.6328, 0.02371, 0.6317, 0.02032, 0.6337, 0.02028, 0.6339, 0.02742, 0.6317, 0.02745, 0.6328, 0.02371, 0.6317, 0.02745, 0.6307, 0.02386, 0.6328, 0.02371, 0.6328, 0.02371, 0.6307, 0.02386, 0.6317, 0.02032, 0.6307, 0.02386, 0.6298, 0.02074, 0.6317, 0.02032, 0.6268, 0.02466, 0.6278, 0.02826, 0.6257, 0.02699, 0.6283, 0.02252, 0.6292, 0.02599, 0.6268, 0.02466, 0.6268, 0.02466, 0.6292, 0.02599, 0.6278, 0.02826, 0.6292, 0.02599, 0.6302, 0.02971, 0.6278, 0.02826, 0.6283, 0.02252, 0.6307, 0.02386, 0.6292, 0.02599, 0.6307, 0.02386, 0.6317, 0.02745, 0.6292, 0.02599, 0.6292, 0.02599, 0.6317, 0.02745, 0.6302, 0.02971, 0.6317, 0.02745, 0.6328, 0.03125, 0.6302, 0.02971, 0.6255, 0.03286, 0.6278, 0.0344, 0.6257, 0.03573, 0.6254, 0.02988, 0.6277, 0.03136, 0.6255, 0.03286, 0.6255, 0.03286, 0.6277, 0.03136, 0.6278, 0.0344, 0.6277, 0.03136, 0.6303, 0.03287, 0.6278, 0.0344, 0.6254, 0.02988, 0.6278, 0.02826, 0.6277, 0.03136, 0.6278, 0.02826, 0.6302, 0.02971, 0.6277, 0.03136, 0.6277, 0.03136, 0.6302, 0.02971, 0.6303, 0.03287, 0.6302, 0.02971, 0.6328, 0.03125, 0.6303, 0.03287, 0.6284, 0.04012, 0.6308, 0.03872, 0.6299, 0.04187, 0.6269, 0.03802, 0.6293, 0.03666, 0.6284, 0.04012, 0.6284, 0.04012, 0.6293, 0.03666, 0.6308, 0.03872, 0.6293, 0.03666, 0.6318, 0.03509, 0.6308, 0.03872, 0.6269, 0.03802, 0.6278, 0.0344, 0.6293, 0.03666, 0.6278, 0.0344, 0.6303, 0.03287, 0.6293, 0.03666, 0.6293, 0.03666, 0.6303, 0.03287, 0.6318, 0.03509, 0.6303, 0.03287, 0.6328, 0.03125, 0.6318, 0.03509, 0.6339, 0.04218, 0.635, 0.03864, 0.6358, 0.04176, 0.6319, 0.04223, 0.6329, 0.0388, 0.6339, 0.04218, 0.6339, 0.04218, 0.6329, 0.0388, 0.635, 0.03864, 0.6329, 0.0388, 0.6339, 0.03505, 0.635, 0.03864, 0.6319, 0.04223, 0.6308, 0.03872, 0.6329, 0.0388, 0.6308, 0.03872, 0.6318, 0.03509, 0.6329, 0.0388, 0.6329, 0.0388, 0.6318, 0.03509, 0.6339, 0.03505, 0.6318, 0.03509, 0.6328, 0.03125, 0.6339, 0.03505, 0.6388, 0.03783, 0.6378, 0.03425, 0.64, 0.03551, 0.6374, 0.03997, 0.6365, 0.03651, 0.6388, 0.03783, 0.6388, 0.03783, 0.6365, 0.03651, 0.6378, 0.03425, 0.6365, 0.03651, 0.6354, 0.03279, 0.6378, 0.03425, 0.6374, 0.03997, 0.635, 0.03864, 0.6365, 0.03651, 0.635, 0.03864, 0.6339, 0.03505, 0.6365, 0.03651, 0.6365, 0.03651, 0.6339, 0.03505, 0.6354, 0.03279, 0.6339, 0.03505, 0.6328, 0.03125, 0.6354, 0.03279, 0.6402, 0.02965, 0.6378, 0.0281, 0.6399, 0.02677, 0.6402, 0.03263, 0.6379, 0.03115, 0.6402, 0.02965, 0.6402, 0.02965, 0.6379, 0.03115, 0.6378, 0.0281, 0.6379, 0.03115, 0.6354, 0.02963, 0.6378, 0.0281, 0.6402, 0.03263, 0.6378, 0.03425, 0.6379, 0.03115, 0.6378, 0.03425, 0.6354, 0.03279, 0.6379, 0.03115, 0.6379, 0.03115, 0.6354, 0.03279, 0.6354, 0.02963, 0.6354, 0.03279, 0.6328, 0.03125, 0.6354, 0.02963, 0.6373, 0.02239, 0.6348, 0.02379, 0.6357, 0.02065, 0.6387, 0.02447, 0.6364, 0.02584, 0.6373, 0.02239, 0.6373, 0.02239, 0.6364, 0.02584, 0.6348, 0.02379, 0.6364, 0.02584, 0.6339, 0.02742, 0.6348, 0.02379, 0.6387, 0.02447, 0.6378, 0.0281, 0.6364, 0.02584, 0.6378, 0.0281, 0.6354, 0.02963, 0.6364, 0.02584, 0.6364, 0.02584, 0.6354, 0.02963, 0.6339, 0.02742, 0.6354, 0.02963, 0.6328, 0.03125, 0.6339, 0.02742, 0.748, 0.752, 0.502, 0.752, 0.502, 0.7721, 0.748, 0.7721, 0.748, 0.7721, 0.502, 0.7721, 0.502, 0.7923, 0.748, 0.7923])
me_colobotmesh.materials.append(mat_colobotmesh_mat_1)
me_colobotmesh.use_remesh_preserve_volume = False
me_colobotmesh.use_remesh_preserve_attributes = False
me_colobotmesh.use_mirror_vertex_groups = False
me_colobotmesh.update()

# ---- objects
ob_colobotmesh_1 = bpy.data.objects.new('ColobotMesh_1', me_colobotmesh)

# ---- transforms, parenting, visibility, modifiers, constraints
ob_colobotmesh_1.location = (0.0, 0.0, 0.0)
ob_colobotmesh_1.rotation_euler = (1.571, 0.0, 0.0)
ob_colobotmesh_1.lineart.crease_threshold = 0.0

# ---- collection membership
col_collection_1.objects.link(ob_colobotmesh_1)

# ---- scene / render settings (as saved in the file)
scene.frame_start = 1; scene.frame_end = 250; scene.frame_set(1)
scene.render.engine = 'BLENDER_EEVEE_NEXT'
scene.render.resolution_percentage = 50
scene.render.dither_intensity = 0.0
scene.cycles.use_denoising = False
scene.cycles.samples = 10
scene.cycles.sampling_pattern = 'TABULATED_SOBOL'
scene.cycles.light_sampling_threshold = 0.0
scene.cycles.use_adaptive_sampling = False
scene.cycles.use_light_tree = False
scene.cycles.blur_glossy = 0.0
scene.cycles.volume_bounces = 1
scene.cycles.pixel_filter_type = 'GAUSSIAN'
scene.cycles.sample_clamp_indirect = 0.0
scene.view_settings.view_transform = 'Standard'
bpy.context.view_layer.update()

# ---- added for rendering (the .blend has no active camera and no usable light): camera, sun
cam_auto = bpy.data.cameras.new('AutoCamera')
cam_auto.lens = 50.0
cam_auto.sensor_width = 36.0
cam_auto.clip_end = 1000.0
ob_auto_camera = bpy.data.objects.new('AutoCamera', cam_auto)
scene.collection.objects.link(ob_auto_camera)
ob_auto_camera.location = (2.50471, -2.27202, 1.5129)
ob_auto_camera.rotation_euler = (1.09748, -7.21219e-08, 0.694738)
scene.camera = ob_auto_camera
light_auto_sun = bpy.data.lights.new('AutoSun', 'SUN')
light_auto_sun.energy = 3.0
light_auto_sun.angle = 0.0523599
ob_auto_sun = bpy.data.objects.new('AutoSun', light_auto_sun)
scene.collection.objects.link(ob_auto_sun)
ob_auto_sun.rotation_euler = (0.872665, 0.174533, 0.523599)
bpy.context.view_layer.update()
